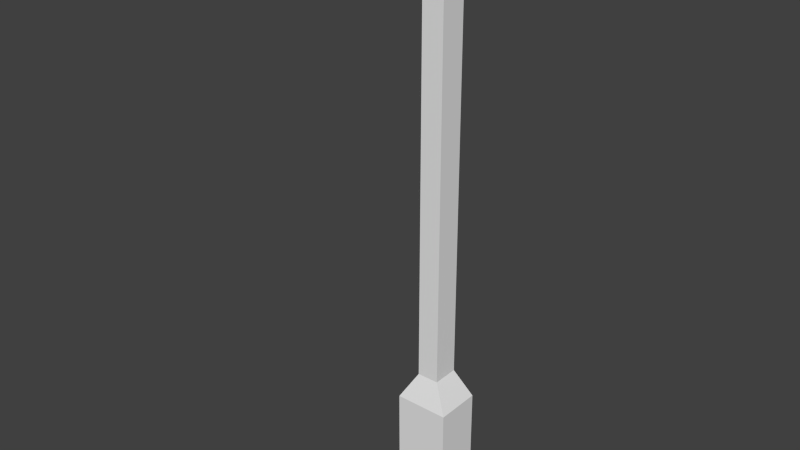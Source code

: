 # Source: lightpost.blend  (saved by Blender 2.75.0; exported with 4.5.12 LTS)
import bpy
from mathutils import Matrix  # noqa: F401  (used for matrix-valued properties, if any)

bpy.ops.wm.read_factory_settings(use_empty=True)
scene = bpy.context.scene
scene.name = 'Scene'

# ---- collections
col_collection_1 = bpy.data.collections.new('Collection 1'); scene.collection.children.link(col_collection_1)

# ---- materials (node trees are filled in below, after node groups)
mat_material = bpy.data.materials.new('Material')
mat_material.alpha_threshold = 0.0
mat_material.use_transparent_shadow = False
mat_material.roughness = 0.5
mat_material.line_color = (0.0, 0.0, 0.0, 1.0)

# ---- material node trees

# ---- world
world_world = bpy.data.worlds.new('World'); scene.world = world_world
world_world.color = (0.05088, 0.05088, 0.05088)
world_world.use_sun_shadow = False
world_world.sun_shadow_jitter_overblur = 0.0
world_world.cycles.sampling_method = 'MANUAL'
world_world.cycles.sample_map_resolution = 256

# ---- meshes
me_cube = bpy.data.meshes.new('Cube')
me_cube.from_pydata([(0.1093, 0.09696, -0.02176), (0.1093, -0.0883, -0.02176), (0.0, -0.05035, 0.3824), (0.0, 0.05718, 0.3824), (0.1093, 0.09642, 0.2703), (0.1093, -0.08959, 0.2703), (0.0445, -0.05035, 0.3824), (0.0445, 0.05718, 0.3824), (0.0, 0.09696, -0.02176), (0.0, -0.0883, -0.02176), (0.0, 0.09642, 0.2703), (0.0, -0.08959, 0.2703), (0.0, -0.05035, 1.981), (0.0, 0.05718, 1.981), (0.0445, -0.05035, 1.981), (0.0445, 0.05718, 1.981), (0.0, -0.1876, 1.968), (0.0, 0.06268, 2.033), (0.02729, -0.1876, 1.968), (0.02729, 0.06268, 2.033), (0.0, -0.3469, 1.985), (0.0, 0.0819, 2.086), (0.04031, -0.3469, 1.985), (0.05556, 0.0819, 2.086), (0.0, -0.454, 2.028), (0.0, 0.08739, 2.136), (0.06966, -0.454, 2.028), (0.06966, 0.08739, 2.136), (0.0, -0.5144, 2.098), (0.0, 0.0764, 2.178), (0.08342, -0.5144, 2.098), (0.06539, 0.0764, 2.178), (0.0, -0.5308, 2.142), (0.0, 0.07091, 2.205), (0.0708, -0.5308, 2.142), (0.05745, 0.07091, 2.205), (0.0, -0.5226, 2.19), (0.0, 0.05718, 2.22), (0.04352, -0.5226, 2.19), (0.04995, 0.05718, 2.22), (0.0, 0.05993, 2.007), (0.01331, 0.05993, 2.007), (0.01331, -0.1011, 1.983), (0.0, -0.1011, 1.983), (0.0, -0.4628, 2.218), (0.0, -0.06144, 2.234), (0.02308, -0.4628, 2.218), (0.03412, -0.06144, 2.234), (0.0, -0.3151, 2.239), (0.0, -0.2707, 2.242), (0.01669, -0.3151, 2.239), (0.01669, -0.2707, 2.242)], [], [(41, 40, 17, 19), (2, 6, 14, 12), (0, 4, 5, 1), (4, 10, 3, 7), (10, 11, 2, 3), (11, 5, 6, 2), (4, 0, 8, 10), (1, 5, 11, 9), (5, 4, 7, 6), (0, 1, 9, 8), (7, 3, 13, 15), (6, 7, 15, 14), (3, 2, 12, 13), (18, 19, 23, 22), (42, 41, 19, 18), (43, 42, 18, 16), (40, 43, 16, 17), (20, 22, 26, 24), (16, 18, 22, 20), (17, 16, 20, 21), (19, 17, 21, 23), (27, 25, 29, 31), (21, 20, 24, 25), (23, 21, 25, 27), (22, 23, 27, 26), (28, 30, 34, 32), (26, 27, 31, 30), (24, 26, 30, 28), (25, 24, 28, 29), (32, 34, 38, 36), (29, 28, 32, 33), (31, 29, 33, 35), (30, 31, 35, 34), (39, 37, 45, 47), (33, 32, 36, 37), (35, 33, 37, 39), (34, 35, 39, 38), (13, 12, 43, 40), (12, 14, 42, 43), (14, 15, 41, 42), (15, 13, 40, 41), (45, 44, 48, 49), (38, 39, 47, 46), (36, 38, 46, 44), (37, 36, 44, 45), (51, 49, 48, 50), (47, 45, 49, 51), (46, 47, 51, 50), (44, 46, 50, 48)])
me_cube.materials.append(mat_material)
me_cube.use_remesh_preserve_volume = False
me_cube.use_remesh_preserve_attributes = False
me_cube.use_mirror_vertex_groups = False
me_cube.update()

# ---- objects
ob_cube = bpy.data.objects.new('Cube', me_cube)

# ---- transforms, parenting, visibility, modifiers, constraints
ob_cube.location = (0.0, 0.0, 0.0)
ob_cube.lock_rotations_4d = False
ob_cube.empty_display_type = 'ARROWS'
ob_cube.lineart.crease_threshold = 0.0
_m = ob_cube.modifiers.new('Mirror', 'MIRROR')
_m.use_clip = True

# ---- collection membership
col_collection_1.objects.link(ob_cube)

# ---- scene / render settings (as saved in the file)
scene.frame_start = 1; scene.frame_end = 250; scene.frame_set(1)
scene.render.engine = 'BLENDER_EEVEE_NEXT'
scene.render.resolution_percentage = 50
scene.render.dither_intensity = 0.0
scene.cycles.use_denoising = False
scene.cycles.samples = 10
scene.cycles.sampling_pattern = 'TABULATED_SOBOL'
scene.cycles.light_sampling_threshold = 0.0
scene.cycles.use_adaptive_sampling = False
scene.cycles.use_light_tree = False
scene.cycles.blur_glossy = 0.0
scene.cycles.pixel_filter_type = 'GAUSSIAN'
scene.cycles.sample_clamp_indirect = 0.0
scene.view_settings.view_transform = 'Standard'
bpy.context.view_layer.update()

# ---- added for rendering (the .blend has no active camera and no usable light): camera, sun
cam_auto = bpy.data.cameras.new('AutoCamera')
cam_auto.lens = 50.0
cam_auto.sensor_width = 36.0
cam_auto.clip_end = 1000.0
ob_auto_camera = bpy.data.objects.new('AutoCamera', cam_auto)
scene.collection.objects.link(ob_auto_camera)
ob_auto_camera.location = (2.18314, -2.8367, 2.85674)
ob_auto_camera.rotation_euler = (1.09748, -7.21219e-08, 0.694738)
scene.camera = ob_auto_camera
light_auto_sun = bpy.data.lights.new('AutoSun', 'SUN')
light_auto_sun.energy = 3.0
light_auto_sun.angle = 0.0523599
ob_auto_sun = bpy.data.objects.new('AutoSun', light_auto_sun)
scene.collection.objects.link(ob_auto_sun)
ob_auto_sun.rotation_euler = (0.872665, 0.174533, 0.523599)
bpy.context.view_layer.update()
